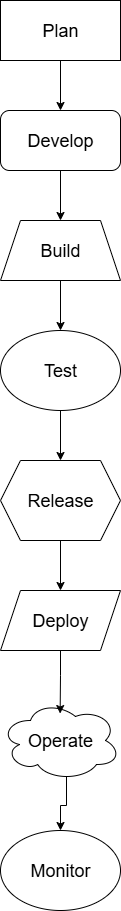

The diagram above was exported from draw.io. Its source (the exported page's mxGraphModel, read from the mxfile embedded in the PNG):
<mxGraphModel dx="1042" dy="562" grid="1" gridSize="10" guides="1" tooltips="1" connect="1" arrows="1" fold="1" page="1" pageScale="1" pageWidth="850" pageHeight="1100" math="0" shadow="0">
  <root>
    <mxCell id="0" />
    <mxCell id="1" parent="0" />
    <mxCell id="aIFK19j5ufhOu970PmQW-10" style="edgeStyle=orthogonalEdgeStyle;rounded=0;orthogonalLoop=1;jettySize=auto;html=1;exitX=0.5;exitY=1;exitDx=0;exitDy=0;entryX=0.5;entryY=0;entryDx=0;entryDy=0;" edge="1" parent="1" source="aIFK19j5ufhOu970PmQW-1" target="aIFK19j5ufhOu970PmQW-2">
      <mxGeometry relative="1" as="geometry" />
    </mxCell>
    <mxCell id="aIFK19j5ufhOu970PmQW-1" value="&lt;font style=&quot;font-size: 18px;&quot;&gt;Plan&lt;/font&gt;" style="rounded=0;whiteSpace=wrap;html=1;" vertex="1" parent="1">
      <mxGeometry x="340" y="40" width="120" height="60" as="geometry" />
    </mxCell>
    <mxCell id="aIFK19j5ufhOu970PmQW-11" style="edgeStyle=orthogonalEdgeStyle;rounded=0;orthogonalLoop=1;jettySize=auto;html=1;exitX=0.5;exitY=1;exitDx=0;exitDy=0;entryX=0.5;entryY=0;entryDx=0;entryDy=0;" edge="1" parent="1" source="aIFK19j5ufhOu970PmQW-2" target="aIFK19j5ufhOu970PmQW-3">
      <mxGeometry relative="1" as="geometry" />
    </mxCell>
    <mxCell id="aIFK19j5ufhOu970PmQW-2" value="&lt;font style=&quot;font-size: 18px;&quot;&gt;Develop&lt;/font&gt;" style="rounded=1;whiteSpace=wrap;html=1;" vertex="1" parent="1">
      <mxGeometry x="340" y="150" width="120" height="60" as="geometry" />
    </mxCell>
    <mxCell id="aIFK19j5ufhOu970PmQW-12" style="edgeStyle=orthogonalEdgeStyle;rounded=0;orthogonalLoop=1;jettySize=auto;html=1;exitX=0.5;exitY=1;exitDx=0;exitDy=0;entryX=0.5;entryY=0;entryDx=0;entryDy=0;" edge="1" parent="1" source="aIFK19j5ufhOu970PmQW-3" target="aIFK19j5ufhOu970PmQW-4">
      <mxGeometry relative="1" as="geometry" />
    </mxCell>
    <mxCell id="aIFK19j5ufhOu970PmQW-3" value="&lt;font style=&quot;font-size: 18px;&quot;&gt;Build&lt;/font&gt;" style="shape=trapezoid;perimeter=trapezoidPerimeter;whiteSpace=wrap;html=1;fixedSize=1;" vertex="1" parent="1">
      <mxGeometry x="340" y="260" width="120" height="60" as="geometry" />
    </mxCell>
    <mxCell id="aIFK19j5ufhOu970PmQW-13" style="edgeStyle=orthogonalEdgeStyle;rounded=0;orthogonalLoop=1;jettySize=auto;html=1;exitX=0.5;exitY=1;exitDx=0;exitDy=0;entryX=0.5;entryY=0;entryDx=0;entryDy=0;" edge="1" parent="1" source="aIFK19j5ufhOu970PmQW-4" target="aIFK19j5ufhOu970PmQW-5">
      <mxGeometry relative="1" as="geometry" />
    </mxCell>
    <mxCell id="aIFK19j5ufhOu970PmQW-4" value="&lt;font style=&quot;font-size: 18px;&quot;&gt;Test&lt;/font&gt;" style="ellipse;whiteSpace=wrap;html=1;" vertex="1" parent="1">
      <mxGeometry x="340" y="370" width="120" height="80" as="geometry" />
    </mxCell>
    <mxCell id="aIFK19j5ufhOu970PmQW-14" style="edgeStyle=orthogonalEdgeStyle;rounded=0;orthogonalLoop=1;jettySize=auto;html=1;exitX=0.5;exitY=1;exitDx=0;exitDy=0;entryX=0.5;entryY=0;entryDx=0;entryDy=0;" edge="1" parent="1" source="aIFK19j5ufhOu970PmQW-5" target="aIFK19j5ufhOu970PmQW-6">
      <mxGeometry relative="1" as="geometry" />
    </mxCell>
    <mxCell id="aIFK19j5ufhOu970PmQW-5" value="&lt;font style=&quot;font-size: 18px;&quot;&gt;Release&lt;/font&gt;" style="shape=hexagon;perimeter=hexagonPerimeter2;whiteSpace=wrap;html=1;fixedSize=1;" vertex="1" parent="1">
      <mxGeometry x="340" y="500" width="120" height="80" as="geometry" />
    </mxCell>
    <mxCell id="aIFK19j5ufhOu970PmQW-6" value="&lt;font style=&quot;font-size: 18px;&quot;&gt;Deploy&lt;/font&gt;" style="shape=parallelogram;perimeter=parallelogramPerimeter;whiteSpace=wrap;html=1;fixedSize=1;" vertex="1" parent="1">
      <mxGeometry x="340" y="630" width="120" height="60" as="geometry" />
    </mxCell>
    <mxCell id="aIFK19j5ufhOu970PmQW-24" style="edgeStyle=orthogonalEdgeStyle;rounded=0;orthogonalLoop=1;jettySize=auto;html=1;exitX=0.55;exitY=0.95;exitDx=0;exitDy=0;exitPerimeter=0;" edge="1" parent="1" source="aIFK19j5ufhOu970PmQW-9" target="aIFK19j5ufhOu970PmQW-22">
      <mxGeometry relative="1" as="geometry" />
    </mxCell>
    <mxCell id="aIFK19j5ufhOu970PmQW-9" value="&lt;font style=&quot;font-size: 18px;&quot;&gt;Operate&lt;/font&gt;" style="ellipse;shape=cloud;whiteSpace=wrap;html=1;" vertex="1" parent="1">
      <mxGeometry x="340" y="740" width="120" height="80" as="geometry" />
    </mxCell>
    <mxCell id="aIFK19j5ufhOu970PmQW-17" style="edgeStyle=orthogonalEdgeStyle;rounded=0;orthogonalLoop=1;jettySize=auto;html=1;exitX=0.5;exitY=1;exitDx=0;exitDy=0;entryX=0.497;entryY=0.163;entryDx=0;entryDy=0;entryPerimeter=0;" edge="1" parent="1" source="aIFK19j5ufhOu970PmQW-6" target="aIFK19j5ufhOu970PmQW-9">
      <mxGeometry relative="1" as="geometry" />
    </mxCell>
    <mxCell id="aIFK19j5ufhOu970PmQW-22" value="&lt;font style=&quot;font-size: 18px;&quot;&gt;Monitor&lt;/font&gt;" style="ellipse;whiteSpace=wrap;html=1;" vertex="1" parent="1">
      <mxGeometry x="340" y="870" width="120" height="80" as="geometry" />
    </mxCell>
  </root>
</mxGraphModel>